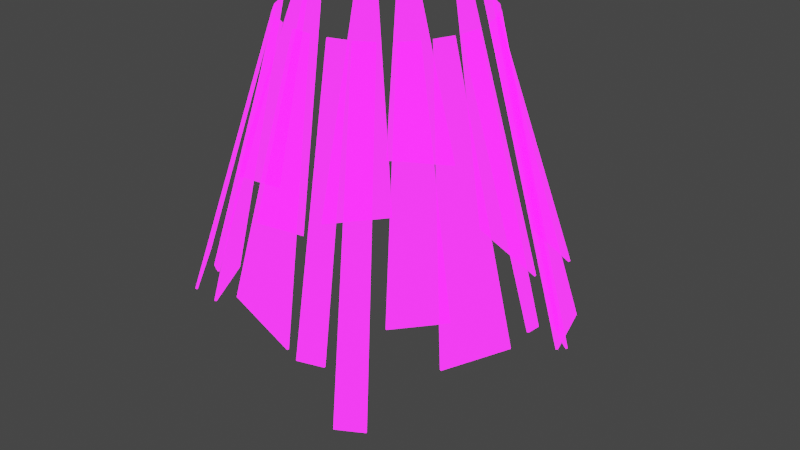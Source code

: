 # Source: UnityHoverEffect.blend  (saved by Blender 3.3.6; exported with 4.5.12 LTS)
import bpy
from mathutils import Matrix  # noqa: F401  (used for matrix-valued properties, if any)

bpy.ops.wm.read_factory_settings(use_empty=True)
scene = bpy.context.scene
scene.name = 'Scene'

# ---- collections
col_collection = bpy.data.collections.new('Collection'); scene.collection.children.link(col_collection)
col_collection_2 = bpy.data.collections.new('Collection 2'); col_collection.children.link(col_collection_2)

# ---- images (referenced by path relative to the original .blend; pixels are not part of the script)
import os
ASSET_DIR = os.environ.get("B2B_ASSET_DIR", "")  # directory of the original .blend (textures are referenced by path, not embedded)
HERE = os.path.dirname(os.path.abspath(__file__))  # packed textures are extracted next to this script under _unpacked/

def load_image(name, relpath, width, height, colorspace="sRGB"):
    """Load a texture the original file referenced (path relative to the .blend, or extracted next to this script)."""
    p = next((c for c in (os.path.join(HERE, relpath), os.path.join(ASSET_DIR, relpath)) if relpath and os.path.exists(c)), "")
    if p:
        img = bpy.data.images.load(p, check_existing=True)
        img.name = name
    else:  # same state as the original file: an image datablock whose file is absent (Cycles renders it pink)
        img = bpy.data.images.new(name, width, height)
        img.source = "FILE"
        img.filepath = "//" + (relpath or name)
    img.colorspace_settings.name = colorspace
    return img
img_color = load_image('Color', 'Color.png', 1024, 1024, 'sRGB')

# ---- materials (node trees are filled in below, after node groups)
mat_uvrandom = bpy.data.materials.new('UVRandom')
mat_uvrandom.surface_render_method = 'BLENDED'
mat_uvrandom.blend_method = 'BLEND'
mat_uvrandom.alpha_threshold = 0.0
mat_uvrandom.roughness = 0.5
mat_uvrandom.line_color = (0.0, 0.0, 0.0, 1.0)

# ---- material node trees
mat_uvrandom.use_nodes = True; mat_uvrandom.node_tree.nodes.clear()

# ---- world
world_world = bpy.data.worlds.new('World'); scene.world = world_world
world_world.use_nodes = True; world_world.node_tree.nodes.clear()
_N = world_world.node_tree.nodes; _L = world_world.node_tree.links
n0 = _N.new('ShaderNodeOutputWorld'); n0.name = 'World Output'; n0.location = (300, 300)
n1 = _N.new('ShaderNodeBackground'); n1.name = 'Background'; n1.location = (10, 300)
n1.inputs[0].default_value = (0.05088, 0.05088, 0.05088, 1.0)
_L.new(n1.outputs[0], n0.inputs[0])
n0.is_active_output = True
world_world.color = (0.05088, 0.05088, 0.05088)
world_world.use_sun_shadow = False
world_world.sun_shadow_jitter_overblur = 0.0

# ---- meshes
me_cylinder_002 = bpy.data.meshes.new('Cylinder.002')
me_cylinder_002.from_pydata([(-0.1669, -0.04105, -0.1952), (-0.0987, -0.01608, 3.216e-08), (-0.1708, 0.01965, -0.2327), (-0.09994, 0.003485, 3.256e-08), (0.0201, 0.09796, -6.551e-09), (0.05941, 0.1773, -0.3261), (0.0006073, 0.1, -1.979e-10), (-0.02155, 0.1858, -0.2987), (-0.09808, 0.01951, 3.196e-08), (-0.1654, 0.04685, -0.2994), (-0.1, 1.341e-08, 3.258e-08), (-0.1713, -0.01368, -0.2619), (-0.08315, -0.05556, 2.709e-08), (-0.167, -0.08445, -0.2619), (-0.07071, -0.07071, 2.304e-08), (-0.1154, -0.1474, -0.2619), (-0.05556, -0.08315, 1.81e-08), (-0.08456, -0.1474, -0.2253), (-0.03827, -0.09239, 1.247e-08), (-0.07368, -0.1532, -0.2253), (0.01951, -0.09808, -6.357e-09), (0.03625, -0.1658, -0.2688), (0.03827, -0.09239, -1.247e-08), (0.06197, -0.158, -0.2688), (-0.01871, -0.09823, 6.097e-09), (-0.05047, -0.1527, -0.2439), (0.000812, -0.1, -2.646e-10), (0.01818, -0.1589, -0.2688), (0.08884, -0.0459, -2.895e-08), (0.1419, -0.0977, -0.2687), (0.09609, -0.02769, -3.131e-08), (0.1681, -0.03202, -0.2687), (0.09808, -0.01951, -3.196e-08), (0.181, -0.02468, -0.2501), (0.1, 1.341e-08, -3.258e-08), (0.1823, -0.01125, -0.2501), (0.09808, 0.01951, -3.196e-08), (0.1842, 0.02153, -0.2898), (0.09239, 0.03827, -3.01e-08), (0.1652, 0.08436, -0.2898), (0.05556, 0.08315, -1.81e-08), (0.1201, 0.1428, -0.2719), (0.03827, 0.09239, -1.247e-08), (0.05193, 0.1792, -0.2719), (-0.07207, 0.06932, 2.348e-08), (-0.1182, 0.145, -0.2991), (-0.08421, 0.05393, 2.744e-08), (-0.1686, 0.08105, -0.2991), (0.04078, -0.09131, -1.329e-08), (0.07792, -0.1658, -0.322), (0.05781, -0.0816, -1.884e-08), (0.1031, -0.1515, -0.322), (-0.09239, -0.03827, 3.01e-08), (-0.1643, -0.05063, -0.297), (-0.08315, -0.05556, 2.709e-08), (-0.131, -0.113, -0.297), (0.07071, -0.07071, -2.304e-08), (0.1016, -0.1224, -0.232), (0.08315, -0.05556, -2.709e-08), (0.1368, -0.07945, -0.232), (0.09239, 0.03827, -3.01e-08), (0.1522, 0.07424, -0.3087), (0.08315, 0.05556, -2.709e-08), (0.1463, 0.08527, -0.3087), (0.07071, 0.07071, -2.304e-08), (0.1353, 0.1251, -0.3619), (0.05556, 0.08315, -1.81e-08), (0.09627, 0.1571, -0.3619), (-0.03963, 0.09181, 1.291e-08), (-0.05462, 0.1784, -0.2275), (-0.05678, 0.08232, 1.85e-08), (-0.1223, 0.141, -0.2275), (-0.165, -0.04122, -0.1958), (-0.0968, -0.01625, -0.0006127), (-0.1689, 0.01948, -0.2333), (-0.09804, 0.003319, -0.0006127), (0.01977, 0.09605, -0.0005126), (0.05907, 0.1754, -0.3266), (0.0002688, 0.09809, -0.0005126), (-0.02188, 0.1839, -0.2992), (-0.09618, 0.0191, -0.0004788), (-0.1635, 0.04644, -0.2999), (-0.0981, -0.0004113, -0.0004788), (-0.1694, -0.01409, -0.2624), (-0.08167, -0.05435, -0.0006053), (-0.1656, -0.08324, -0.2625), (-0.06924, -0.0695, -0.0006053), (-0.1139, -0.1462, -0.2625), (-0.05466, -0.08146, -0.000596), (-0.08366, -0.1457, -0.2259), (-0.03737, -0.0907, -0.000596), (-0.07278, -0.1515, -0.2259), (0.01895, -0.09623, -0.0005017), (0.03569, -0.1639, -0.2693), (0.03771, -0.09054, -0.0005017), (0.06141, -0.1561, -0.2693), (-0.01866, -0.09628, -0.000433), (-0.05041, -0.1507, -0.2443), (0.0008658, -0.09804, -0.000433), (0.01824, -0.1569, -0.2693), (0.08704, -0.04519, -0.000494), (0.1401, -0.09698, -0.2692), (0.09429, -0.02697, -0.000494), (0.1663, -0.03131, -0.2692), (0.09619, -0.01932, -0.0006303), (0.1791, -0.02449, -0.2507), (0.09811, 0.0001861, -0.0006303), (0.1804, -0.01106, -0.2507), (0.09624, 0.01895, -0.0005508), (0.1824, 0.02098, -0.2904), (0.09055, 0.03771, -0.0005508), (0.1633, 0.0838, -0.2904), (0.05466, 0.08146, -0.000584), (0.1192, 0.1411, -0.2725), (0.03737, 0.0907, -0.000584), (0.05103, 0.1775, -0.2725), (-0.07056, 0.06813, -0.0005351), (-0.1167, 0.1438, -0.2997), (-0.0827, 0.05274, -0.000535), (-0.1671, 0.07986, -0.2997), (0.03982, -0.08963, -0.0005001), (0.07696, -0.1642, -0.3225), (0.05685, -0.07992, -0.0005001), (0.1022, -0.1498, -0.3225), (-0.09067, -0.03735, -0.0004541), (-0.1626, -0.04971, -0.2975), (-0.08143, -0.05464, -0.0004541), (-0.1293, -0.112, -0.2975), (0.06921, -0.06948, -0.0004745), (0.1001, -0.1212, -0.2325), (0.08165, -0.05432, -0.0004745), (0.1353, -0.07821, -0.2325), (0.09067, 0.03735, -0.0004403), (0.1504, 0.07332, -0.3092), (0.08143, 0.05464, -0.0004403), (0.1445, 0.08435, -0.3092), (0.06947, 0.0692, -0.0004472), (0.1341, 0.1236, -0.3623), (0.05432, 0.08164, -0.0004472), (0.09504, 0.1556, -0.3623), (-0.03872, 0.09017, -0.0006857), (-0.05371, 0.1768, -0.2281), (-0.05587, 0.08067, -0.0006857), (-0.1214, 0.1393, -0.2281)], [], [(3, 2, 0, 1), (4, 5, 7, 6), (8, 9, 11, 10), (12, 13, 15, 14), (16, 17, 19, 18), (20, 21, 23, 22), (24, 25, 27, 26), (28, 29, 31, 30), (32, 33, 35, 34), (36, 37, 39, 38), (40, 41, 43, 42), (44, 45, 47, 46), (48, 49, 51, 50), (52, 53, 55, 54), (56, 57, 59, 58), (60, 61, 63, 62), (64, 65, 67, 66), (68, 69, 71, 70), (75, 73, 72, 74), (76, 78, 79, 77), (80, 82, 83, 81), (84, 86, 87, 85), (88, 90, 91, 89), (92, 94, 95, 93), (96, 98, 99, 97), (100, 102, 103, 101), (104, 106, 107, 105), (108, 110, 111, 109), (112, 114, 115, 113), (116, 118, 119, 117), (120, 122, 123, 121), (124, 126, 127, 125), (128, 130, 131, 129), (132, 134, 135, 133), (136, 138, 139, 137), (140, 142, 143, 141), (1, 0, 72, 73), (0, 2, 74, 72), (3, 1, 73, 75), (2, 3, 75, 74), (5, 4, 76, 77), (4, 6, 78, 76), (6, 7, 79, 78), (7, 5, 77, 79), (9, 8, 80, 81), (8, 10, 82, 80), (10, 11, 83, 82), (11, 9, 81, 83), (13, 12, 84, 85), (12, 14, 86, 84), (14, 15, 87, 86), (15, 13, 85, 87), (17, 16, 88, 89), (16, 18, 90, 88), (18, 19, 91, 90), (19, 17, 89, 91), (21, 20, 92, 93), (20, 22, 94, 92), (22, 23, 95, 94), (23, 21, 93, 95), (25, 24, 96, 97), (24, 26, 98, 96), (26, 27, 99, 98), (27, 25, 97, 99), (29, 28, 100, 101), (28, 30, 102, 100), (30, 31, 103, 102), (31, 29, 101, 103), (33, 32, 104, 105), (32, 34, 106, 104), (34, 35, 107, 106), (35, 33, 105, 107), (37, 36, 108, 109), (36, 38, 110, 108), (38, 39, 111, 110), (39, 37, 109, 111), (41, 40, 112, 113), (40, 42, 114, 112), (42, 43, 115, 114), (43, 41, 113, 115), (45, 44, 116, 117), (44, 46, 118, 116), (46, 47, 119, 118), (47, 45, 117, 119), (49, 48, 120, 121), (48, 50, 122, 120), (50, 51, 123, 122), (51, 49, 121, 123), (53, 52, 124, 125), (52, 54, 126, 124), (54, 55, 127, 126), (55, 53, 125, 127), (57, 56, 128, 129), (56, 58, 130, 128), (58, 59, 131, 130), (59, 57, 129, 131), (61, 60, 132, 133), (60, 62, 134, 132), (62, 63, 135, 134), (63, 61, 133, 135), (65, 64, 136, 137), (64, 66, 138, 136), (66, 67, 139, 138), (67, 65, 137, 139), (69, 68, 140, 141), (68, 70, 142, 140), (70, 71, 143, 142), (71, 69, 141, 143)])
_uv = me_cylinder_002.uv_layers.new(name='UVMap')
_uv.uv.foreach_set('vector', [0.6081, 0.3288, 0.7532, 0.3132, 0.7532, 0.3592, 0.6081, 0.3436, 0.337, 0.3275, 0.1519, 0.3509, 0.1519, 0.2892, 0.337, 0.3127, 0.1506, 0.8768, 0.3341, 0.8612, 0.3341, 0.9072, 0.1506, 0.8916, 0.3378, 0.07144, 0.1523, 0.09482, 0.1523, 0.0332, 0.3378, 0.0566, 0.7848, 0.2784, 0.6223, 0.2748, 0.6223, 0.2655, 0.7848, 0.2636, 0.7999, 0.8649, 0.6269, 0.8677, 0.6269, 0.8473, 0.7999, 0.8501, 0.1407, 0.7771, 0.3122, 0.7569, 0.3122, 0.8091, 0.1407, 0.792, 0.1419, 0.5468, 0.3147, 0.5252, 0.3147, 0.5787, 0.1419, 0.5616, 0.6198, 0.8866, 0.7843, 0.8889, 0.7843, 0.8991, 0.6198, 0.9014, 0.7522, 0.7869, 0.5878, 0.8044, 0.5878, 0.7547, 0.7522, 0.7721, 0.1266, 0.6597, 0.2808, 0.6379, 0.2808, 0.6964, 0.1266, 0.6745, 0.3374, 0.1995, 0.1521, 0.2229, 0.1521, 0.1612, 0.3374, 0.1847, 0.3746, 0.9623, 0.1689, 0.9658, 0.1689, 0.9439, 0.3746, 0.9475, 0.1674, 0.4292, 0.3712, 0.4118, 0.3712, 0.4653, 0.1674, 0.4441, 0.7626, 0.1763, 0.6126, 0.1918, 0.6126, 0.1497, 0.7626, 0.1615, 0.7718, 0.518, 0.5987, 0.5153, 0.5987, 0.5059, 0.7718, 0.5032, 0.6255, 0.5592, 0.8312, 0.5475, 0.8312, 0.5857, 0.6255, 0.574, 0.6708, 0.6746, 0.5262, 0.6964, 0.5262, 0.6379, 0.6708, 0.6598, 0.6081, 0.3288, 0.6081, 0.3436, 0.7532, 0.3592, 0.7532, 0.3132, 0.337, 0.3275, 0.337, 0.3127, 0.1519, 0.2892, 0.1519, 0.3509, 0.1506, 0.8768, 0.1506, 0.8916, 0.3341, 0.9072, 0.3341, 0.8612, 0.3378, 0.07144, 0.3378, 0.0566, 0.1523, 0.0332, 0.1523, 0.09482, 0.7848, 0.2784, 0.7848, 0.2636, 0.6223, 0.2655, 0.6223, 0.2748, 0.7999, 0.8649, 0.7999, 0.8501, 0.6269, 0.8473, 0.6269, 0.8677, 0.1407, 0.7771, 0.1407, 0.792, 0.3122, 0.8091, 0.3122, 0.7569, 0.1419, 0.5468, 0.1419, 0.5616, 0.3147, 0.5787, 0.3147, 0.5252, 0.6198, 0.8866, 0.6198, 0.9014, 0.7843, 0.8991, 0.7843, 0.8889, 0.7522, 0.7869, 0.7522, 0.7721, 0.5878, 0.7547, 0.5878, 0.8044, 0.1266, 0.6597, 0.1266, 0.6745, 0.2808, 0.6964, 0.2808, 0.6379, 0.3374, 0.1995, 0.3374, 0.1847, 0.1521, 0.1612, 0.1521, 0.2229, 0.3746, 0.9623, 0.3746, 0.9475, 0.1689, 0.9439, 0.1689, 0.9658, 0.1674, 0.4292, 0.1674, 0.4441, 0.3712, 0.4653, 0.3712, 0.4118, 0.7626, 0.1763, 0.7626, 0.1615, 0.6126, 0.1497, 0.6126, 0.1918, 0.7718, 0.518, 0.7718, 0.5032, 0.5987, 0.5059, 0.5987, 0.5153, 0.6255, 0.5592, 0.6255, 0.574, 0.8312, 0.5857, 0.8312, 0.5475, 0.6708, 0.6746, 0.6708, 0.6598, 0.5262, 0.6379, 0.5262, 0.6964, 0.6081, 0.3436, 0.7532, 0.3592, 0.7532, 0.3592, 0.6081, 0.3436, 0.7532, 0.3592, 0.7532, 0.3132, 0.7532, 0.3132, 0.7532, 0.3592, 0.6081, 0.3288, 0.6081, 0.3436, 0.6081, 0.3436, 0.6081, 0.3288, 0.7532, 0.3132, 0.6081, 0.3288, 0.6081, 0.3288, 0.7532, 0.3132, 0.1519, 0.3509, 0.337, 0.3275, 0.337, 0.3275, 0.1519, 0.3509, 0.337, 0.3275, 0.337, 0.3127, 0.337, 0.3127, 0.337, 0.3275, 0.337, 0.3127, 0.1519, 0.2892, 0.1519, 0.2892, 0.337, 0.3127, 0.1519, 0.2892, 0.1519, 0.3509, 0.1519, 0.3509, 0.1519, 0.2892, 0.3341, 0.8612, 0.1506, 0.8768, 0.1506, 0.8768, 0.3341, 0.8612, 0.1506, 0.8768, 0.1506, 0.8916, 0.1506, 0.8916, 0.1506, 0.8768, 0.1506, 0.8916, 0.3341, 0.9072, 0.3341, 0.9072, 0.1506, 0.8916, 0.3341, 0.9072, 0.3341, 0.8612, 0.3341, 0.8612, 0.3341, 0.9072, 0.1523, 0.09482, 0.3378, 0.07144, 0.3378, 0.07144, 0.1523, 0.09482, 0.3378, 0.07144, 0.3378, 0.0566, 0.3378, 0.0566, 0.3378, 0.07144, 0.3378, 0.0566, 0.1523, 0.0332, 0.1523, 0.0332, 0.3378, 0.0566, 0.1523, 0.0332, 0.1523, 0.09482, 0.1523, 0.09482, 0.1523, 0.0332, 0.6223, 0.2748, 0.7848, 0.2784, 0.7848, 0.2784, 0.6223, 0.2748, 0.7848, 0.2784, 0.7848, 0.2636, 0.7848, 0.2636, 0.7848, 0.2784, 0.7848, 0.2636, 0.6223, 0.2655, 0.6223, 0.2655, 0.7848, 0.2636, 0.6223, 0.2655, 0.6223, 0.2748, 0.6223, 0.2748, 0.6223, 0.2655, 0.6269, 0.8677, 0.7999, 0.8649, 0.7999, 0.8649, 0.6269, 0.8677, 0.7999, 0.8649, 0.7999, 0.8501, 0.7999, 0.8501, 0.7999, 0.8649, 0.7999, 0.8501, 0.6269, 0.8473, 0.6269, 0.8473, 0.7999, 0.8501, 0.6269, 0.8473, 0.6269, 0.8677, 0.6269, 0.8677, 0.6269, 0.8473, 0.3122, 0.7569, 0.1407, 0.7771, 0.1407, 0.7771, 0.3122, 0.7569, 0.1407, 0.7771, 0.1407, 0.792, 0.1407, 0.792, 0.1407, 0.7771, 0.1407, 0.792, 0.3122, 0.8091, 0.3122, 0.8091, 0.1407, 0.792, 0.3122, 0.8091, 0.3122, 0.7569, 0.3122, 0.7569, 0.3122, 0.8091, 0.3147, 0.5252, 0.1419, 0.5468, 0.1419, 0.5468, 0.3147, 0.5252, 0.1419, 0.5468, 0.1419, 0.5616, 0.1419, 0.5616, 0.1419, 0.5468, 0.1419, 0.5616, 0.3147, 0.5787, 0.3147, 0.5787, 0.1419, 0.5616, 0.3147, 0.5787, 0.3147, 0.5252, 0.3147, 0.5252, 0.3147, 0.5787, 0.7843, 0.8889, 0.6198, 0.8866, 0.6198, 0.8866, 0.7843, 0.8889, 0.6198, 0.8866, 0.6198, 0.9014, 0.6198, 0.9014, 0.6198, 0.8866, 0.6198, 0.9014, 0.7843, 0.8991, 0.7843, 0.8991, 0.6198, 0.9014, 0.7843, 0.8991, 0.7843, 0.8889, 0.7843, 0.8889, 0.7843, 0.8991, 0.5878, 0.8044, 0.7522, 0.7869, 0.7522, 0.7869, 0.5878, 0.8044, 0.7522, 0.7869, 0.7522, 0.7721, 0.7522, 0.7721, 0.7522, 0.7869, 0.7522, 0.7721, 0.5878, 0.7547, 0.5878, 0.7547, 0.7522, 0.7721, 0.5878, 0.7547, 0.5878, 0.8044, 0.5878, 0.8044, 0.5878, 0.7547, 0.2808, 0.6379, 0.1266, 0.6597, 0.1266, 0.6597, 0.2808, 0.6379, 0.1266, 0.6597, 0.1266, 0.6745, 0.1266, 0.6745, 0.1266, 0.6597, 0.1266, 0.6745, 0.2808, 0.6964, 0.2808, 0.6964, 0.1266, 0.6745, 0.2808, 0.6964, 0.2808, 0.6379, 0.2808, 0.6379, 0.2808, 0.6964, 0.1521, 0.2229, 0.3374, 0.1995, 0.3374, 0.1995, 0.1521, 0.2229, 0.3374, 0.1995, 0.3374, 0.1847, 0.3374, 0.1847, 0.3374, 0.1995, 0.3374, 0.1847, 0.1521, 0.1612, 0.1521, 0.1612, 0.3374, 0.1847, 0.1521, 0.1612, 0.1521, 0.2229, 0.1521, 0.2229, 0.1521, 0.1612, 0.1689, 0.9658, 0.3746, 0.9623, 0.3746, 0.9623, 0.1689, 0.9658, 0.3746, 0.9623, 0.3746, 0.9475, 0.3746, 0.9475, 0.3746, 0.9623, 0.3746, 0.9475, 0.1689, 0.9439, 0.1689, 0.9439, 0.3746, 0.9475, 0.1689, 0.9439, 0.1689, 0.9658, 0.1689, 0.9658, 0.1689, 0.9439, 0.3712, 0.4118, 0.1674, 0.4292, 0.1674, 0.4292, 0.3712, 0.4118, 0.1674, 0.4292, 0.1674, 0.4441, 0.1674, 0.4441, 0.1674, 0.4292, 0.1674, 0.4441, 0.3712, 0.4653, 0.3712, 0.4653, 0.1674, 0.4441, 0.3712, 0.4653, 0.3712, 0.4118, 0.3712, 0.4118, 0.3712, 0.4653, 0.6126, 0.1918, 0.7626, 0.1763, 0.7626, 0.1763, 0.6126, 0.1918, 0.7626, 0.1763, 0.7626, 0.1615, 0.7626, 0.1615, 0.7626, 0.1763, 0.7626, 0.1615, 0.6126, 0.1497, 0.6126, 0.1497, 0.7626, 0.1615, 0.6126, 0.1497, 0.6126, 0.1918, 0.6126, 0.1918, 0.6126, 0.1497, 0.5987, 0.5153, 0.7718, 0.518, 0.7718, 0.518, 0.5987, 0.5153, 0.7718, 0.518, 0.7718, 0.5032, 0.7718, 0.5032, 0.7718, 0.518, 0.7718, 0.5032, 0.5987, 0.5059, 0.5987, 0.5059, 0.7718, 0.5032, 0.5987, 0.5059, 0.5987, 0.5153, 0.5987, 0.5153, 0.5987, 0.5059, 0.8312, 0.5475, 0.6255, 0.5592, 0.6255, 0.5592, 0.8312, 0.5475, 0.6255, 0.5592, 0.6255, 0.574, 0.6255, 0.574, 0.6255, 0.5592, 0.6255, 0.574, 0.8312, 0.5857, 0.8312, 0.5857, 0.6255, 0.574, 0.8312, 0.5857, 0.8312, 0.5475, 0.8312, 0.5475, 0.8312, 0.5857, 0.5262, 0.6964, 0.6708, 0.6746, 0.6708, 0.6746, 0.5262, 0.6964, 0.6708, 0.6746, 0.6708, 0.6598, 0.6708, 0.6598, 0.6708, 0.6746, 0.6708, 0.6598, 0.5262, 0.6379, 0.5262, 0.6379, 0.6708, 0.6598, 0.5262, 0.6379, 0.5262, 0.6964, 0.5262, 0.6964, 0.5262, 0.6379])
me_cylinder_002.materials.append(mat_uvrandom)
me_cylinder_002.update()
me_cylinder_018 = bpy.data.meshes.new('Cylinder.018')
me_cylinder_018.from_pydata([(-0.1669, -0.04105, -0.1952), (-0.0987, -0.01608, 3.216e-08), (-0.1708, 0.01965, -0.2327), (-0.09994, 0.003485, 3.256e-08), (0.0201, 0.09796, -6.551e-09), (0.05941, 0.1773, -0.3261), (0.0006073, 0.1, -1.979e-10), (-0.02155, 0.1858, -0.2987), (-0.09808, 0.01951, 3.196e-08), (-0.1654, 0.04685, -0.2994), (-0.1, 1.341e-08, 3.258e-08), (-0.1713, -0.01368, -0.2619), (-0.08315, -0.05556, 2.709e-08), (-0.167, -0.08445, -0.2619), (-0.07071, -0.07071, 2.304e-08), (-0.1154, -0.1474, -0.2619), (-0.05556, -0.08315, 1.81e-08), (-0.08456, -0.1474, -0.2253), (-0.03827, -0.09239, 1.247e-08), (-0.07368, -0.1532, -0.2253), (0.01951, -0.09808, -6.357e-09), (0.03625, -0.1658, -0.2688), (0.03827, -0.09239, -1.247e-08), (0.06197, -0.158, -0.2688), (-0.01871, -0.09823, 6.097e-09), (-0.05047, -0.1527, -0.2439), (0.000812, -0.1, -2.646e-10), (0.01818, -0.1589, -0.2688), (0.08884, -0.0459, -2.895e-08), (0.1419, -0.0977, -0.2687), (0.09609, -0.02769, -3.131e-08), (0.1681, -0.03202, -0.2687), (0.09808, -0.01951, -3.196e-08), (0.181, -0.02468, -0.2501), (0.1, 1.341e-08, -3.258e-08), (0.1823, -0.01125, -0.2501), (0.09808, 0.01951, -3.196e-08), (0.1842, 0.02153, -0.2898), (0.09239, 0.03827, -3.01e-08), (0.1652, 0.08436, -0.2898), (0.05556, 0.08315, -1.81e-08), (0.1201, 0.1428, -0.2719), (0.03827, 0.09239, -1.247e-08), (0.05193, 0.1792, -0.2719), (-0.07207, 0.06932, 2.348e-08), (-0.1182, 0.145, -0.2991), (-0.08421, 0.05393, 2.744e-08), (-0.1686, 0.08105, -0.2991), (0.04078, -0.09131, -1.329e-08), (0.07792, -0.1658, -0.322), (0.05781, -0.0816, -1.884e-08), (0.1031, -0.1515, -0.322), (-0.09239, -0.03827, 3.01e-08), (-0.1643, -0.05063, -0.297), (-0.08315, -0.05556, 2.709e-08), (-0.131, -0.113, -0.297), (0.07071, -0.07071, -2.304e-08), (0.1016, -0.1224, -0.232), (0.08315, -0.05556, -2.709e-08), (0.1368, -0.07945, -0.232), (0.09239, 0.03827, -3.01e-08), (0.1522, 0.07424, -0.3087), (0.08315, 0.05556, -2.709e-08), (0.1463, 0.08527, -0.3087), (0.07071, 0.07071, -2.304e-08), (0.1353, 0.1251, -0.3619), (0.05556, 0.08315, -1.81e-08), (0.09627, 0.1571, -0.3619), (-0.03963, 0.09181, 1.291e-08), (-0.05462, 0.1784, -0.2275), (-0.05678, 0.08232, 1.85e-08), (-0.1223, 0.141, -0.2275)], [], [(3, 2, 0, 1), (4, 5, 7, 6), (8, 9, 11, 10), (12, 13, 15, 14), (16, 17, 19, 18), (20, 21, 23, 22), (24, 25, 27, 26), (28, 29, 31, 30), (32, 33, 35, 34), (36, 37, 39, 38), (40, 41, 43, 42), (44, 45, 47, 46), (48, 49, 51, 50), (52, 53, 55, 54), (56, 57, 59, 58), (60, 61, 63, 62), (64, 65, 67, 66), (68, 69, 71, 70)])
_uv = me_cylinder_018.uv_layers.new(name='UVMap')
_uv.uv.foreach_set('vector', [0.6081, 0.3288, 0.7532, 0.3132, 0.7532, 0.3592, 0.6081, 0.3436, 0.337, 0.3275, 0.1519, 0.3509, 0.1519, 0.2892, 0.337, 0.3127, 0.1506, 0.8768, 0.3341, 0.8612, 0.3341, 0.9072, 0.1506, 0.8916, 0.3378, 0.07144, 0.1523, 0.09482, 0.1523, 0.0332, 0.3378, 0.0566, 0.7848, 0.2784, 0.6223, 0.2748, 0.6223, 0.2655, 0.7848, 0.2636, 0.7999, 0.8649, 0.6269, 0.8677, 0.6269, 0.8473, 0.7999, 0.8501, 0.1407, 0.7771, 0.3122, 0.7569, 0.3122, 0.8091, 0.1407, 0.792, 0.1419, 0.5468, 0.3147, 0.5252, 0.3147, 0.5787, 0.1419, 0.5616, 0.6198, 0.8866, 0.7843, 0.8889, 0.7843, 0.8991, 0.6198, 0.9014, 0.7522, 0.7869, 0.5878, 0.8044, 0.5878, 0.7547, 0.7522, 0.7721, 0.1266, 0.6597, 0.2808, 0.6379, 0.2808, 0.6964, 0.1266, 0.6745, 0.3374, 0.1995, 0.1521, 0.2229, 0.1521, 0.1612, 0.3374, 0.1847, 0.3746, 0.9623, 0.1689, 0.9658, 0.1689, 0.9439, 0.3746, 0.9475, 0.1674, 0.4292, 0.3712, 0.4118, 0.3712, 0.4653, 0.1674, 0.4441, 0.7626, 0.1763, 0.6126, 0.1918, 0.6126, 0.1497, 0.7626, 0.1615, 0.7718, 0.518, 0.5987, 0.5153, 0.5987, 0.5059, 0.7718, 0.5032, 0.6255, 0.5592, 0.8312, 0.5475, 0.8312, 0.5857, 0.6255, 0.574, 0.6708, 0.6746, 0.5262, 0.6964, 0.5262, 0.6379, 0.6708, 0.6598])
me_cylinder_018.materials.append(mat_uvrandom)
me_cylinder_018.update()

# ---- objects
ob_hovermesh = bpy.data.objects.new('HoverMesh', me_cylinder_002)
ob_animation = bpy.data.objects.new('Animation', me_cylinder_018)
ob_empty = bpy.data.objects.new('Empty', None)
_N = mat_uvrandom.node_tree.nodes; _L = mat_uvrandom.node_tree.links
n0 = _N.new('ShaderNodeOutputMaterial'); n0.name = 'Material Output'; n0.location = (571, 240)
n1 = _N.new('ShaderNodeMixShader'); n1.name = 'Mix Shader'; n1.location = (409, 240)
n1.inputs[0].default_value = 0.9
n2 = _N.new('ShaderNodeBsdfTransparent'); n2.name = 'Transparent BSDF'; n2.location = (249, 136)
n3 = _N.new('ShaderNodeEmission'); n3.name = 'Emission'; n3.location = (248, 243)
n3.inputs[1].default_value = 20.0
n4 = _N.new('ShaderNodeNewGeometry'); n4.name = 'Geometry'; n4.location = (289, -29)
n5 = _N.new('ShaderNodeValToRGB'); n5.name = 'ColorRamp'; n5.location = (451, -29)
n5.color_ramp.interpolation = 'CONSTANT'
while len(n5.color_ramp.elements) > 1: n5.color_ramp.elements.remove(n5.color_ramp.elements[-1])
n5.color_ramp.elements[0].position = 0.0; n5.color_ramp.elements[0].color = (0.1062, 0.302, 0.4691, 1.0)
_e = n5.color_ramp.elements.new(0.07692); _e.color = (0.1111, 0.3686, 1.0, 1.0)
_e = n5.color_ramp.elements.new(0.1538); _e.color = (0.04232, 0.2047, 0.2502, 1.0)
_e = n5.color_ramp.elements.new(0.2308); _e.color = (0.03955, 0.1598, 0.2349, 1.0)
_e = n5.color_ramp.elements.new(0.3077); _e.color = (0.03503, 0.4579, 0.4285, 1.0)
_e = n5.color_ramp.elements.new(0.3846); _e.color = (0.4239, 0.7471, 1.0, 1.0)
_e = n5.color_ramp.elements.new(0.4615); _e.color = (0.6573, 1.0, 1.0, 1.0)
_e = n5.color_ramp.elements.new(0.5385); _e.color = (0.5393, 0.6392, 1.0, 1.0)
_e = n5.color_ramp.elements.new(0.6154); _e.color = (0.4939, 1.0, 0.8704, 1.0)
_e = n5.color_ramp.elements.new(0.6923); _e.color = (0.2539, 0.7799, 1.0, 1.0)
_e = n5.color_ramp.elements.new(0.7692); _e.color = (0.1433, 0.9344, 1.0, 1.0)
_e = n5.color_ramp.elements.new(0.8462); _e.color = (0.379, 0.3185, 1.0, 1.0)
_e = n5.color_ramp.elements.new(0.9231); _e.color = (0.5486, 0.5153, 1.0, 1.0)
_e = n5.color_ramp.elements.new(1.0); _e.color = (0.4637, 1.0, 0.7457, 1.0)
n6 = _N.new('ShaderNodeTexCoord'); n6.name = 'Texture Coordinate'; n6.location = (-360, 243)
n6.object = None
n7 = _N.new('ShaderNodeMapping'); n7.name = 'Mapping'; n7.location = (-188, 244)
n8 = _N.new('ShaderNodeTexImage'); n8.name = 'Image Texture'; n8.location = (-17, 242)
n8.image = img_color
_L.new(n3.outputs[0], n1.inputs[1])
_L.new(n2.outputs[0], n1.inputs[2])
_L.new(n1.outputs[0], n0.inputs[0])
_L.new(n4.outputs[8], n5.inputs[0])
_L.new(n7.outputs[0], n8.inputs[0])
_L.new(n6.outputs[2], n7.inputs[0])
_L.new(n8.outputs[0], n3.inputs[0])
n0.is_active_output = True

# ---- transforms, parenting, visibility, modifiers, constraints
ob_hovermesh.location = (0.0, 0.0, 0.0)
_vg = ob_hovermesh.vertex_groups.new(name='tip')
ob_animation.location = (0.0, 0.0, 0.0)
_vg = ob_animation.vertex_groups.new(name='tip')
_vg.add([0, 2, 5, 7, 9, 11, 13, 15, 17, 19, 21, 23, 25, 27, 29, 31, 33, 35, 37, 39, 41, 43, 45, 47, 49, 51, 53, 55, 57, 59, 61, 63, 65, 67, 69, 71], 1.0, 'REPLACE')
_m = ob_animation.modifiers.new('Displace', 'DISPLACE')
_m.vertex_group = 'tip'
_m.mid_level = 0.6
_m.strength = -0.2
_m.direction = 'Z'
_m.texture_coords = 'OBJECT'
_m.texture_coords_object = ob_empty
_m = ob_animation.modifiers.new('Solidify', 'SOLIDIFY')
_m.thickness = 0.002
ob_empty.location = (-1.574e-07, 0.0, -0.04167)
ob_empty.rotation_euler = (-0.0, 3.142, -0.0)
ob_empty.empty_display_type = 'SINGLE_ARROW'

# ---- collection membership
col_collection.objects.link(ob_hovermesh)
col_collection_2.objects.link(ob_animation)
col_collection_2.objects.link(ob_empty)
def _layer_coll(name, lc=None):
    lc = lc or bpy.context.view_layer.layer_collection
    for c in lc.children:
        if c.name == name: return c
        r = _layer_coll(name, c)
        if r: return r
_layer_coll('Collection 2').exclude = True

# ---- scene / render settings (as saved in the file)
scene.frame_start = 1; scene.frame_end = 250; scene.frame_set(1)
scene.render.engine = 'BLENDER_EEVEE_NEXT'
scene.render.fps = 60
scene.cycles.sampling_pattern = 'TABULATED_SOBOL'
scene.cycles.use_light_tree = False
scene.view_settings.view_transform = 'Filmic'
bpy.context.view_layer.update()

# ---- added for rendering (the .blend has no active camera): camera
cam_auto = bpy.data.cameras.new('AutoCamera')
cam_auto.lens = 50.0
cam_auto.sensor_width = 36.0
cam_auto.clip_end = 1000.0
ob_auto_camera = bpy.data.objects.new('AutoCamera', cam_auto)
scene.collection.objects.link(ob_auto_camera)
ob_auto_camera.location = (0.618015, -0.723907, 0.273139)
ob_auto_camera.rotation_euler = (1.09748, -7.21219e-08, 0.694738)
scene.camera = ob_auto_camera
bpy.context.view_layer.update()
